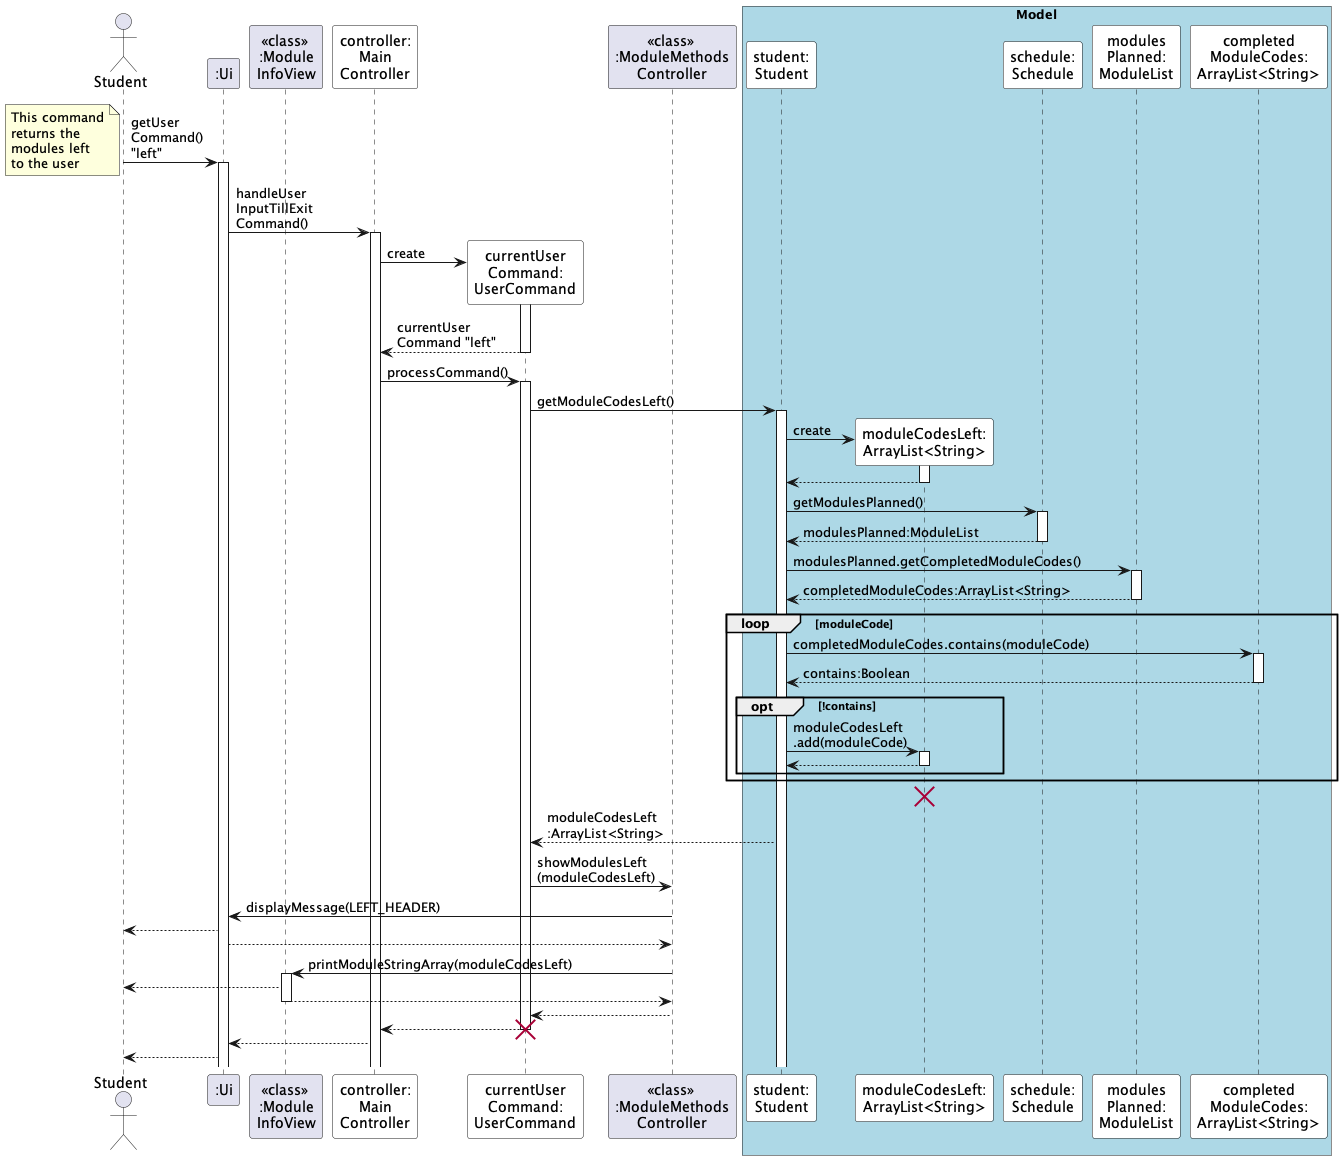

The diagram above was rendered by PlantUML. Its source (embedded in the PNG):
@startuml
'https://plantuml.com/sequence-diagram

'autonumber
'autoactivate on

actor Student

participant ":Ui" as UI
participant "<<class>> \n:Module\nInfoView" as MIV


Student -> UI: getUser\nCommand() \n"left"
activate UI
note bottom
This command
returns the
modules left
to the user
end note

participant "controller:\nMain\nController" as MC #white

UI -> MC: handleUser\nInputTillExit\nCommand()
activate MC

participant "currentUser\nCommand:\nUserCommand" as UC #white

participant "<<class>> \n:ModuleMethods\nController" as MMC


MC -> UC **: create
activate UC
UC --> MC: currentUser\nCommand "left"
deactivate UC

MC -> UC: processCommand()
activate UC

box "Model" #LightBlue
participant "student:\nStudent" as S #white
participant "moduleCodesLeft:\nArrayList<String>" as MCL #white
participant "schedule:\nSchedule" as SCH #white
participant "modules\nPlanned:\nModuleList" as MP #white
participant "completed\nModuleCodes:\nArrayList<String>" as CMC #white
end box



UC -> S: getModuleCodesLeft()
activate S


'create moduleCodesLeft
S -> MCL **: create
activate MCL
MCL --> S
deactivate MCL



'schedule.getModulesPlanned().getCompletedModuleCodes()
S -> SCH: getModulesPlanned()
activate SCH
SCH --> S: modulesPlanned:ModuleList
deactivate SCH


S -> MP: modulesPlanned.getCompletedModuleCodes()
activate MP
MP --> S: completedModuleCodes:ArrayList<String>
deactivate MP


loop moduleCode

    S -> CMC: completedModuleCodes.contains(moduleCode)
    activate CMC
    CMC --> S: contains:Boolean
    deactivate CMC

    opt !contains
        'moduleCodesLeft.add(moduleCode)
        S -> MCL: moduleCodesLeft\n.add(moduleCode)
        activate MCL
        MCL --> S
        deactivate MCL
    end

end

destroy MCL

S --> UC: moduleCodesLeft\n:ArrayList<String>


UC -> MMC: showModulesLeft\n(moduleCodesLeft)

MMC -> UI: displayMessage(LEFT_HEADER)
UI --> Student
UI --> MMC


MMC -> MIV: printModuleStringArray(moduleCodesLeft)
activate MIV
MIV --> Student
MIV --> MMC
deactivate MIV


MMC --> UC

UC --> MC
destroy UC


MC --> UI
UI --> Student



@enduml